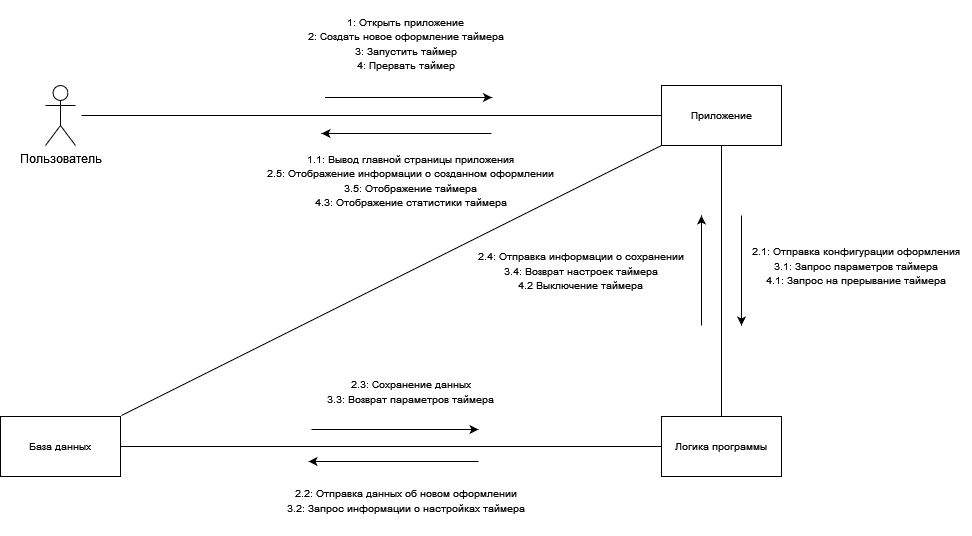

The diagram above was exported from draw.io. Its source (the exported page's mxGraphModel, read from the mxfile embedded in the PNG):
<mxGraphModel dx="1567" dy="2573" grid="1" gridSize="10" guides="1" tooltips="1" connect="1" arrows="1" fold="1" page="1" pageScale="1" pageWidth="850" pageHeight="1100" math="0" shadow="0" extFonts="Permanent Marker^https://fonts.googleapis.com/css?family=Permanent+Marker">
  <root>
    <mxCell id="0" />
    <mxCell id="1" parent="0" />
    <mxCell id="L2MhsrjvV57qEBJyhSUM-4" value="Пользователь" style="shape=umlActor;verticalLabelPosition=bottom;verticalAlign=top;html=1;outlineConnect=0;" parent="1" vertex="1">
      <mxGeometry x="-366" y="-1120" width="30" height="60" as="geometry" />
    </mxCell>
    <mxCell id="L2MhsrjvV57qEBJyhSUM-5" value="Приложение" style="rounded=0;whiteSpace=wrap;html=1;fontSize=10;" parent="1" vertex="1">
      <mxGeometry x="250" y="-1120" width="120" height="60" as="geometry" />
    </mxCell>
    <mxCell id="L2MhsrjvV57qEBJyhSUM-7" value="Логика программы" style="rounded=0;whiteSpace=wrap;html=1;fontSize=10;" parent="1" vertex="1">
      <mxGeometry x="250" y="-789" width="120" height="60" as="geometry" />
    </mxCell>
    <mxCell id="L2MhsrjvV57qEBJyhSUM-11" value="База данных" style="rounded=0;whiteSpace=wrap;html=1;fontSize=10;" parent="1" vertex="1">
      <mxGeometry x="-411" y="-789" width="120" height="60" as="geometry" />
    </mxCell>
    <mxCell id="05Ij-E_ogFnHg719L1q6-7" value="" style="endArrow=classic;html=1;rounded=0;" parent="1" edge="1">
      <mxGeometry width="50" height="50" relative="1" as="geometry">
        <mxPoint x="-100" y="-776" as="sourcePoint" />
        <mxPoint x="67" y="-776" as="targetPoint" />
      </mxGeometry>
    </mxCell>
    <mxCell id="05Ij-E_ogFnHg719L1q6-12" value="" style="endArrow=classic;html=1;rounded=0;" parent="1" edge="1">
      <mxGeometry width="50" height="50" relative="1" as="geometry">
        <mxPoint x="330" y="-990" as="sourcePoint" />
        <mxPoint x="330" y="-880" as="targetPoint" />
      </mxGeometry>
    </mxCell>
    <mxCell id="05Ij-E_ogFnHg719L1q6-15" value="&lt;font style=&quot;font-size: 10px;&quot;&gt;1: Открыть приложение&lt;br&gt;2: Создать новое оформление таймера&lt;br&gt;3: Запустить таймер&lt;br&gt;4: Прервать таймер&lt;br&gt;&lt;/font&gt;" style="text;html=1;strokeColor=none;fillColor=none;align=center;verticalAlign=middle;whiteSpace=wrap;rounded=0;" parent="1" vertex="1">
      <mxGeometry x="-110" y="-1205" width="210" height="85" as="geometry" />
    </mxCell>
    <mxCell id="05Ij-E_ogFnHg719L1q6-16" value="&lt;font style=&quot;font-size: 10px;&quot;&gt;1.1: Вывод главной страницы приложения&lt;br&gt;2.5: Отображение информации о созданном оформлении&lt;br&gt;3.5: Отображение таймера&lt;br&gt;4.3: Отображение статистики таймера&lt;br&gt;&lt;/font&gt;" style="text;html=1;strokeColor=none;fillColor=none;align=center;verticalAlign=middle;whiteSpace=wrap;rounded=0;" parent="1" vertex="1">
      <mxGeometry x="-145" y="-1070" width="290" height="90" as="geometry" />
    </mxCell>
    <mxCell id="05Ij-E_ogFnHg719L1q6-19" value="" style="endArrow=classic;html=1;rounded=0;" parent="1" edge="1">
      <mxGeometry width="50" height="50" relative="1" as="geometry">
        <mxPoint x="67" y="-744" as="sourcePoint" />
        <mxPoint x="-103" y="-744" as="targetPoint" />
      </mxGeometry>
    </mxCell>
    <mxCell id="05Ij-E_ogFnHg719L1q6-22" value="&lt;font style=&quot;font-size: 10px;&quot;&gt;2.1: Отправка конфигурации оформления&lt;br&gt;3.1: Запрос параметров таймера&lt;br&gt;4.1: Запрос на прерывание таймера&lt;br&gt;&lt;/font&gt;" style="text;html=1;strokeColor=none;fillColor=none;align=center;verticalAlign=middle;whiteSpace=wrap;rounded=0;" parent="1" vertex="1">
      <mxGeometry x="330" y="-970" width="230" height="60" as="geometry" />
    </mxCell>
    <mxCell id="05Ij-E_ogFnHg719L1q6-23" value="&lt;font style=&quot;font-size: 10px;&quot;&gt;2.3: Сохранение данных&lt;br&gt;3.3: Возврат параметров таймера&lt;br&gt;&lt;/font&gt;" style="text;html=1;strokeColor=none;fillColor=none;align=center;verticalAlign=middle;whiteSpace=wrap;rounded=0;" parent="1" vertex="1">
      <mxGeometry x="-140" y="-840" width="280" height="51" as="geometry" />
    </mxCell>
    <mxCell id="05Ij-E_ogFnHg719L1q6-26" value="&lt;font style=&quot;font-size: 10px;&quot;&gt;2.2: Отправка данных об новом оформлении&lt;br&gt;3.2: Запрос информации о настройках таймера&lt;br&gt;&lt;/font&gt;" style="text;html=1;strokeColor=none;fillColor=none;align=center;verticalAlign=middle;whiteSpace=wrap;rounded=0;" parent="1" vertex="1">
      <mxGeometry x="-135" y="-740" width="260" height="70" as="geometry" />
    </mxCell>
    <mxCell id="WS03tMNLF0M4IXdepDeV-5" value="" style="endArrow=none;html=1;rounded=0;entryX=-0.025;entryY=0.4;entryDx=0;entryDy=0;entryPerimeter=0;" parent="1" edge="1">
      <mxGeometry width="50" height="50" relative="1" as="geometry">
        <mxPoint x="-330" y="-1090" as="sourcePoint" />
        <mxPoint x="250" y="-1090" as="targetPoint" />
      </mxGeometry>
    </mxCell>
    <mxCell id="WS03tMNLF0M4IXdepDeV-6" value="" style="endArrow=none;html=1;rounded=0;entryX=0.5;entryY=1;entryDx=0;entryDy=0;exitX=0.5;exitY=0;exitDx=0;exitDy=0;" parent="1" source="L2MhsrjvV57qEBJyhSUM-7" target="L2MhsrjvV57qEBJyhSUM-5" edge="1">
      <mxGeometry width="50" height="50" relative="1" as="geometry">
        <mxPoint x="-260" y="-1030" as="sourcePoint" />
        <mxPoint x="320" y="-1030" as="targetPoint" />
      </mxGeometry>
    </mxCell>
    <mxCell id="WS03tMNLF0M4IXdepDeV-7" value="" style="endArrow=none;html=1;rounded=0;entryX=0;entryY=0.5;entryDx=0;entryDy=0;exitX=1;exitY=0.5;exitDx=0;exitDy=0;" parent="1" source="L2MhsrjvV57qEBJyhSUM-11" target="L2MhsrjvV57qEBJyhSUM-7" edge="1">
      <mxGeometry width="50" height="50" relative="1" as="geometry">
        <mxPoint x="-320" y="-759.5" as="sourcePoint" />
        <mxPoint x="260" y="-759.5" as="targetPoint" />
      </mxGeometry>
    </mxCell>
    <mxCell id="WS03tMNLF0M4IXdepDeV-9" value="" style="endArrow=classic;html=1;rounded=0;" parent="1" edge="1">
      <mxGeometry width="50" height="50" relative="1" as="geometry">
        <mxPoint x="-86.5" y="-1108" as="sourcePoint" />
        <mxPoint x="80.5" y="-1108" as="targetPoint" />
      </mxGeometry>
    </mxCell>
    <mxCell id="WS03tMNLF0M4IXdepDeV-10" value="" style="endArrow=classic;html=1;rounded=0;" parent="1" edge="1">
      <mxGeometry width="50" height="50" relative="1" as="geometry">
        <mxPoint x="80" y="-1072" as="sourcePoint" />
        <mxPoint x="-90" y="-1072" as="targetPoint" />
      </mxGeometry>
    </mxCell>
    <mxCell id="WS03tMNLF0M4IXdepDeV-11" value="" style="endArrow=none;html=1;rounded=0;entryX=0;entryY=1;entryDx=0;entryDy=0;" parent="1" target="L2MhsrjvV57qEBJyhSUM-5" edge="1">
      <mxGeometry width="50" height="50" relative="1" as="geometry">
        <mxPoint x="-290" y="-790" as="sourcePoint" />
        <mxPoint x="260" y="-1080" as="targetPoint" />
      </mxGeometry>
    </mxCell>
    <mxCell id="WS03tMNLF0M4IXdepDeV-12" value="" style="endArrow=classic;html=1;rounded=0;" parent="1" edge="1">
      <mxGeometry width="50" height="50" relative="1" as="geometry">
        <mxPoint x="290" y="-880" as="sourcePoint" />
        <mxPoint x="290" y="-990" as="targetPoint" />
      </mxGeometry>
    </mxCell>
    <mxCell id="WS03tMNLF0M4IXdepDeV-13" value="&lt;font style=&quot;font-size: 10px;&quot;&gt;2.4: Отправка информации о сохранении&lt;br&gt;3.4: Возврат настроек таймера&lt;br&gt;4.2 Выключение таймера&lt;br&gt;&lt;/font&gt;" style="text;html=1;strokeColor=none;fillColor=none;align=center;verticalAlign=middle;whiteSpace=wrap;rounded=0;" parent="1" vertex="1">
      <mxGeometry x="30" y="-961" width="280" height="51" as="geometry" />
    </mxCell>
  </root>
</mxGraphModel>